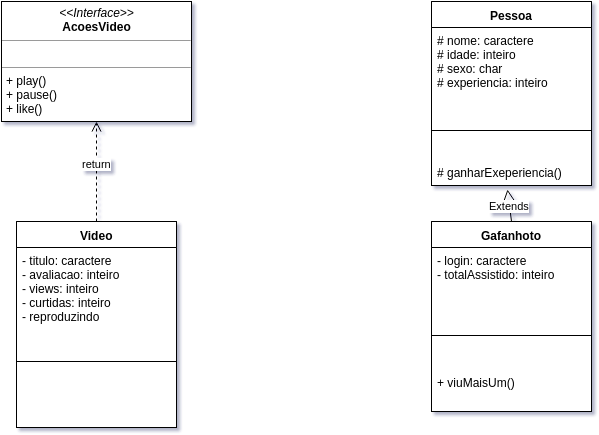

The diagram above was exported from draw.io. Its source (the exported page's mxGraphModel, read from the mxfile embedded in the PNG):
<mxGraphModel dx="1268" dy="437" grid="1" gridSize="10" guides="1" tooltips="1" connect="1" arrows="1" fold="1" page="1" pageScale="1" pageWidth="826" pageHeight="1169" background="#ffffff" math="0" shadow="0">
  <root>
    <mxCell id="0" />
    <mxCell id="1" parent="0" />
    <mxCell id="3" value="&lt;p style=&quot;margin: 0px ; margin-top: 4px ; text-align: center&quot;&gt;&lt;i&gt;&amp;lt;&amp;lt;Interface&amp;gt;&amp;gt;&lt;/i&gt;&lt;br&gt;&lt;b&gt;AcoesVideo&lt;/b&gt;&lt;/p&gt;&lt;hr size=&quot;1&quot;&gt;&lt;p style=&quot;margin: 0px ; margin-left: 4px&quot;&gt;&lt;br&gt;&lt;/p&gt;&lt;hr size=&quot;1&quot;&gt;&lt;p style=&quot;margin: 0px ; margin-left: 4px&quot;&gt;+ play()&lt;/p&gt;&lt;p style=&quot;margin: 0px ; margin-left: 4px&quot;&gt;+ pause()&lt;/p&gt;&lt;p style=&quot;margin: 0px ; margin-left: 4px&quot;&gt;+ like()&lt;/p&gt;" style="verticalAlign=top;align=left;overflow=fill;fontSize=12;fontFamily=Helvetica;html=1;" vertex="1" parent="1">
      <mxGeometry x="100" y="70" width="190" height="120" as="geometry" />
    </mxCell>
    <mxCell id="4" value="Video" style="swimlane;html=1;fontStyle=1;align=center;verticalAlign=top;childLayout=stackLayout;horizontal=1;startSize=26;horizontalStack=0;resizeParent=1;resizeLast=0;collapsible=1;marginBottom=0;swimlaneFillColor=#ffffff;" vertex="1" parent="1">
      <mxGeometry x="115" y="290" width="160" height="206" as="geometry" />
    </mxCell>
    <mxCell id="5" value="- titulo: caractere&lt;div&gt;- avaliacao: inteiro&lt;/div&gt;&lt;div&gt;- views: inteiro&lt;/div&gt;&lt;div&gt;- curtidas: inteiro&lt;/div&gt;&lt;div&gt;- reproduzindo&lt;/div&gt;" style="text;html=1;strokeColor=none;fillColor=none;align=left;verticalAlign=top;spacingLeft=4;spacingRight=4;whiteSpace=wrap;overflow=hidden;rotatable=0;points=[[0,0.5],[1,0.5]];portConstraint=eastwest;" vertex="1" parent="4">
      <mxGeometry y="26" width="160" height="74" as="geometry" />
    </mxCell>
    <mxCell id="6" value="" style="line;html=1;strokeWidth=1;fillColor=none;align=left;verticalAlign=middle;spacingTop=-1;spacingLeft=3;spacingRight=3;rotatable=0;labelPosition=right;points=[];portConstraint=eastwest;" vertex="1" parent="4">
      <mxGeometry y="100" width="160" height="80" as="geometry" />
    </mxCell>
    <mxCell id="8" value="return" style="html=1;verticalAlign=bottom;endArrow=open;dashed=1;endSize=8;entryX=0.5;entryY=1;exitX=0.5;exitY=0;" edge="1" parent="1" source="4" target="3">
      <mxGeometry relative="1" as="geometry">
        <mxPoint x="180" y="520" as="sourcePoint" />
        <mxPoint x="100" y="520" as="targetPoint" />
      </mxGeometry>
    </mxCell>
    <mxCell id="13" value="Pessoa" style="swimlane;html=1;fontStyle=1;align=center;verticalAlign=top;childLayout=stackLayout;horizontal=1;startSize=26;horizontalStack=0;resizeParent=1;resizeLast=0;collapsible=1;marginBottom=0;swimlaneFillColor=#ffffff;" vertex="1" parent="1">
      <mxGeometry x="530" y="70" width="160" height="184" as="geometry" />
    </mxCell>
    <mxCell id="14" value="# nome: caractere&lt;div&gt;# idade: inteiro&lt;/div&gt;&lt;div&gt;# sexo: char&lt;/div&gt;&lt;div&gt;# experiencia: inteiro&lt;/div&gt;" style="text;html=1;strokeColor=none;fillColor=none;align=left;verticalAlign=top;spacingLeft=4;spacingRight=4;whiteSpace=wrap;overflow=hidden;rotatable=0;points=[[0,0.5],[1,0.5]];portConstraint=eastwest;" vertex="1" parent="13">
      <mxGeometry y="26" width="160" height="74" as="geometry" />
    </mxCell>
    <mxCell id="15" value="" style="line;html=1;strokeWidth=1;fillColor=none;align=left;verticalAlign=middle;spacingTop=-1;spacingLeft=3;spacingRight=3;rotatable=0;labelPosition=right;points=[];portConstraint=eastwest;" vertex="1" parent="13">
      <mxGeometry y="100" width="160" height="58" as="geometry" />
    </mxCell>
    <mxCell id="16" value="# ganharExeperiencia()" style="text;html=1;strokeColor=none;fillColor=none;align=left;verticalAlign=top;spacingLeft=4;spacingRight=4;whiteSpace=wrap;overflow=hidden;rotatable=0;points=[[0,0.5],[1,0.5]];portConstraint=eastwest;" vertex="1" parent="13">
      <mxGeometry y="158" width="160" height="26" as="geometry" />
    </mxCell>
    <mxCell id="17" value="Gafanhoto" style="swimlane;html=1;fontStyle=1;align=center;verticalAlign=top;childLayout=stackLayout;horizontal=1;startSize=26;horizontalStack=0;resizeParent=1;resizeLast=0;collapsible=1;marginBottom=0;swimlaneFillColor=#ffffff;" vertex="1" parent="1">
      <mxGeometry x="530" y="290" width="160" height="190" as="geometry" />
    </mxCell>
    <mxCell id="18" value="- login: caractere&lt;div&gt;- totalAssistido: inteiro&lt;/div&gt;" style="text;html=1;strokeColor=none;fillColor=none;align=left;verticalAlign=top;spacingLeft=4;spacingRight=4;whiteSpace=wrap;overflow=hidden;rotatable=0;points=[[0,0.5],[1,0.5]];portConstraint=eastwest;" vertex="1" parent="17">
      <mxGeometry y="26" width="160" height="54" as="geometry" />
    </mxCell>
    <mxCell id="19" value="" style="line;html=1;strokeWidth=1;fillColor=none;align=left;verticalAlign=middle;spacingTop=-1;spacingLeft=3;spacingRight=3;rotatable=0;labelPosition=right;points=[];portConstraint=eastwest;" vertex="1" parent="17">
      <mxGeometry y="80" width="160" height="68" as="geometry" />
    </mxCell>
    <mxCell id="20" value="+ viuMaisUm()" style="text;html=1;strokeColor=none;fillColor=none;align=left;verticalAlign=top;spacingLeft=4;spacingRight=4;whiteSpace=wrap;overflow=hidden;rotatable=0;points=[[0,0.5],[1,0.5]];portConstraint=eastwest;" vertex="1" parent="17">
      <mxGeometry y="148" width="160" height="26" as="geometry" />
    </mxCell>
    <mxCell id="21" value="Extends" style="endArrow=block;endSize=16;endFill=0;html=1;entryX=0.472;entryY=1.15;entryPerimeter=0;exitX=0.5;exitY=0;" edge="1" parent="1" source="17" target="16">
      <mxGeometry width="160" relative="1" as="geometry">
        <mxPoint x="100" y="520" as="sourcePoint" />
        <mxPoint x="260" y="520" as="targetPoint" />
      </mxGeometry>
    </mxCell>
  </root>
</mxGraphModel>